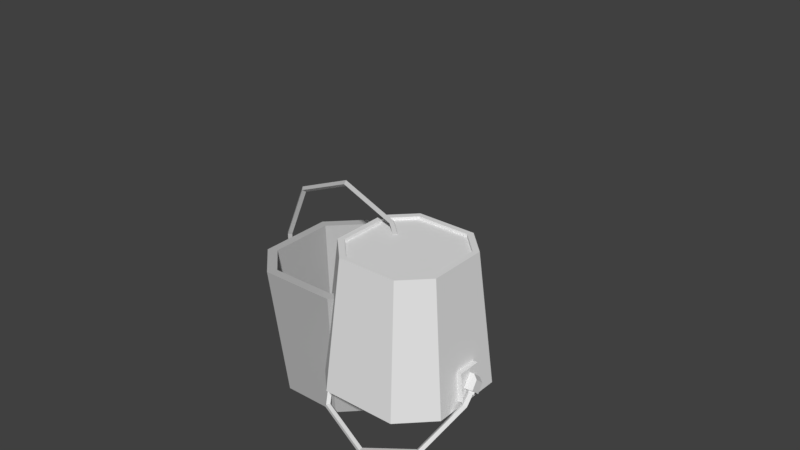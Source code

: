 # Source: bucket.blend  (saved by Blender 2.78.0; exported with 4.5.12 LTS)
import bpy
from mathutils import Matrix  # noqa: F401  (used for matrix-valued properties, if any)

bpy.ops.wm.read_factory_settings(use_empty=True)
scene = bpy.context.scene
scene.name = 'Scene'

# ---- collections
col_collection_1 = bpy.data.collections.new('Collection 1'); scene.collection.children.link(col_collection_1)

# ---- materials (node trees are filled in below, after node groups)
mat_brown = bpy.data.materials.new('Brown')
mat_brown.alpha_threshold = 0.0
mat_brown.use_transparent_shadow = False
mat_brown.diffuse_color = (0.75, 0.1875, 0.1875, 1.0)
mat_brown.roughness = 0.5
mat_material = bpy.data.materials.new('Material')
mat_material.alpha_threshold = 0.0
mat_material.use_transparent_shadow = False
mat_material.roughness = 0.5
mat_material.line_color = (0.0, 0.0, 0.0, 1.0)
mat_grey50 = bpy.data.materials.new('grey50')
mat_grey50.alpha_threshold = 0.0
mat_grey50.use_transparent_shadow = False
mat_grey50.diffuse_color = (0.5, 0.5, 0.5, 1.0)
mat_grey50.roughness = 0.5
mat_grey75 = bpy.data.materials.new('grey75')
mat_grey75.alpha_threshold = 0.0
mat_grey75.use_transparent_shadow = False
mat_grey75.diffuse_color = (0.25, 0.25, 0.25, 1.0)
mat_grey75.roughness = 0.5

# ---- material node trees

# ---- world
world_world = bpy.data.worlds.new('World'); scene.world = world_world
world_world.color = (0.05088, 0.05088, 0.05088)
world_world.use_sun_shadow = False
world_world.sun_shadow_jitter_overblur = 0.0
world_world.cycles.sampling_method = 'MANUAL'
world_world.light_settings.ao_factor = 0.4

# ---- meshes
me_mesh_001 = bpy.data.meshes.new('Mesh.001')
me_mesh_001.from_pydata([(-1.0, -1.0, 0.0), (1.0, -1.0, 0.0), (1.0, 1.0, 0.0), (-1.0, 1.0, 0.0), (-1.0, -1.0, 2.0), (1.0, -1.0, 2.0), (1.0, 1.0, 2.0), (-1.0, 1.0, 2.0)], [], [])
me_mesh_001.use_remesh_preserve_volume = False
me_mesh_001.use_remesh_preserve_attributes = False
me_mesh_001.use_mirror_vertex_groups = False
me_mesh_001.update()
me_mesh = bpy.data.meshes.new('Mesh')
me_mesh.from_pydata([(0.2041, -0.3683, 0.17), (0.2551, -0.461, -0.73), (0.4635, -0.2527, -0.73), (0.3708, -0.2016, 0.17), (0.3708, 0.2066, 0.17), (0.2041, 0.3732, 0.17), (-0.2041, 0.3732, 0.17), (-0.3708, 0.2066, 0.17), (-0.3708, -0.2016, 0.17), (-0.2041, -0.3683, 0.17), (-0.2551, -0.461, -0.73), (0.2232, 0.4079, -0.73), (-0.2232, 0.4079, -0.73), (-0.4055, 0.2256, -0.73), (-0.4635, 0.2576, -0.73), (-0.2551, 0.4659, -0.73), (0.2551, 0.4659, -0.73), (0.4635, 0.2576, -0.73), (0.4055, -0.2207, -0.73), (0.4055, 0.2256, -0.73), (-0.4055, -0.2207, -0.73), (-0.2232, -0.403, -0.73), (0.2232, -0.403, -0.73), (-0.4635, -0.2527, -0.73), (0.1837, -0.3312, 0.106), (0.3337, -0.1812, 0.106), (0.3337, 0.1861, 0.106), (-0.1837, -0.3312, 0.106), (-0.3337, -0.1812, 0.106), (-0.3337, 0.1861, 0.106), (-0.1837, 0.3362, 0.106), (0.1837, 0.3362, 0.106), (0.1837, -0.3312, 0.17), (0.3337, -0.1812, 0.17), (-0.1837, -0.3312, 0.17), (0.3337, 0.1861, 0.17), (0.1837, 0.3362, 0.17), (-0.1837, 0.3362, 0.17), (-0.3337, 0.1861, 0.17), (-0.3337, -0.1812, 0.17), (0.1837, -0.3312, 0.15), (0.3337, -0.1812, 0.15), (-0.1837, -0.3312, 0.15), (0.3337, 0.1861, 0.15), (0.1837, 0.3362, 0.15), (-0.1837, 0.3362, 0.15), (-0.3337, 0.1861, 0.15), (-0.3337, -0.1812, 0.15), (0.4245, 0.08246, -0.4925), (0.4419, 0.08246, -0.6917), (0.4245, -0.07754, -0.4925), (0.4419, -0.07754, -0.6917), (0.4723, 0.08246, -0.4883), (0.4898, 0.08246, -0.6875), (0.4723, -0.07754, -0.4883), (0.4898, -0.07754, -0.6875), (0.4854, -0.06551, -0.5888), (0.4767, 0.00115, -0.5148), (0.4854, -0.006057, -0.6423), (0.4767, 0.0606, -0.5683), (0.5452, -0.06201, -0.5849), (0.5452, -0.002558, -0.6384), (-0.4245, -0.07754, -0.4925), (-0.4419, -0.07754, -0.6917), (-0.4245, 0.08246, -0.4925), (-0.4419, 0.08246, -0.6917), (-0.4723, -0.07754, -0.4883), (-0.4898, -0.07754, -0.6875), (-0.4723, 0.08246, -0.4883), (-0.4898, 0.08246, -0.6875), (-0.4854, -0.006057, -0.6423), (-0.4767, 0.0606, -0.5683), (-0.4854, -0.06551, -0.5888), (-0.4767, 0.00115, -0.5148), (-0.5452, -0.002558, -0.6384), (-0.5452, -0.06201, -0.5849), (0.5153, -0.05886, -0.6113), (0.5153, -0.1124, -0.6708), (0.5353, -0.044, -0.6247), (0.5353, -0.09753, -0.6841), (0.5153, -0.02914, -0.6381), (0.5153, -0.08267, -0.6975), (0.4953, -0.044, -0.6247), (0.4953, -0.09753, -0.6841), (0.3644, -0.3562, -0.9415), (0.3785, -0.3508, -0.9654), (0.3644, -0.3265, -0.9683), (0.3502, -0.3319, -0.9444), (0.0, -0.4572, -1.054), (0.0, -0.4557, -1.082), (0.0, -0.4275, -1.08), (0.0, -0.4289, -1.052), (-0.3644, -0.3562, -0.9415), (-0.3785, -0.3508, -0.9654), (-0.3644, -0.3265, -0.9683), (-0.3502, -0.3319, -0.9444), (-0.5153, -0.1124, -0.6708), (-0.5353, -0.09753, -0.6841), (-0.5153, -0.08267, -0.6975), (-0.4953, -0.09753, -0.6841), (-0.5353, -0.044, -0.6247), (-0.5153, -0.05886, -0.6113), (-0.5153, -0.02914, -0.6381), (-0.4953, -0.044, -0.6247), (0.539, -0.0149, -0.5326), (0.5072, 0.002938, -0.5128), (0.5072, 0.06239, -0.5663), (0.539, 0.04455, -0.5861), (-0.539, 0.04455, -0.5861), (-0.5072, 0.06239, -0.5663), (-0.5072, 0.002938, -0.5128), (-0.539, -0.0149, -0.5326), (0.4893, -0.02393, -0.6024), (0.4893, -0.044, -0.6247), (-0.4893, -0.02393, -0.6024), (-0.5153, -0.004606, -0.6198), (0.5153, -0.06332, -0.6073), (0.5153, -0.04325, -0.585), (-0.5413, -0.02393, -0.6024), (-0.5153, -0.04325, -0.585), (0.5413, -0.02393, -0.6024), (0.5153, -0.004606, -0.6198), (0.5413, -0.044, -0.6247), (0.5153, -0.02468, -0.6421), (-0.5413, -0.044, -0.6247), (-0.5153, -0.06332, -0.6073), (-0.5153, -0.02468, -0.6421), (-0.4893, -0.044, -0.6247)], [], [(0, 1, 2, 3), (8, 9, 34, 39), (9, 10, 1, 0), (15, 16, 11, 12), (3, 2, 17, 4), (4, 17, 16, 5), (5, 16, 15, 6), (6, 15, 14, 7), (7, 14, 23, 8), (8, 23, 10, 9), (18, 22, 24, 25), (19, 18, 25, 26), (24, 27, 28, 25), (22, 21, 27, 24), (11, 19, 26, 31), (12, 11, 31, 30), (13, 12, 30, 29), (20, 13, 29, 28), (21, 20, 28, 27), (1, 10, 21, 22), (13, 20, 23, 14), (22, 18, 2, 1), (16, 17, 19, 11), (18, 19, 17, 2), (20, 21, 10, 23), (14, 15, 12, 13), (37, 38, 46, 45), (26, 29, 30, 31), (25, 28, 29, 26), (7, 8, 39, 38), (9, 0, 32, 34), (6, 7, 38, 37), (5, 6, 37, 36), (4, 5, 36, 35), (3, 4, 35, 33), (0, 3, 33, 32), (40, 41, 43, 44, 45, 46, 47, 42), (35, 36, 44, 43), (34, 32, 40, 42), (38, 39, 47, 46), (36, 37, 45, 44), (33, 35, 43, 41), (32, 33, 41, 40), (39, 34, 42, 47), (49, 51, 50, 48), (51, 55, 54, 50), (53, 49, 48, 52), (48, 50, 54, 52), (53, 55, 51, 49), (74, 75, 111, 108), (59, 57, 105, 106), (58, 59, 106, 107, 61), (57, 56, 60, 104, 105), (56, 58, 61, 60), (63, 65, 64, 62), (65, 69, 68, 64), (67, 63, 62, 66), (62, 64, 68, 66), (67, 69, 65, 63), (52, 54, 55, 53), (73, 71, 109, 110), (72, 73, 110, 111, 75), (71, 70, 74, 108, 109), (70, 72, 75, 74), (76, 77, 79, 78), (78, 79, 81, 80), (83, 81, 86, 87), (80, 81, 83, 82), (82, 83, 77, 76), (84, 87, 91, 88), (77, 83, 87, 84), (81, 79, 85, 86), (79, 77, 84, 85), (90, 89, 93, 94), (86, 85, 89, 90), (87, 86, 90, 91), (85, 84, 88, 89), (95, 94, 98, 99), (91, 90, 94, 95), (89, 88, 92, 93), (88, 91, 95, 92), (96, 99, 103, 101), (93, 92, 96, 97), (92, 95, 99, 96), (94, 93, 97, 98), (102, 100, 124, 126), (98, 97, 100, 102), (99, 98, 102, 103), (97, 96, 101, 100), (106, 105, 104, 107), (110, 109, 108, 111), (60, 61, 107, 104), (101, 103, 127, 125), (80, 82, 113, 123), (76, 78, 122, 116), (100, 101, 125, 124), (103, 102, 126, 127), (78, 80, 123, 122), (82, 76, 116, 113), (117, 120, 121, 112), (122, 123, 121, 120), (113, 116, 117, 112), (118, 119, 114, 115), (127, 126, 115, 114), (124, 125, 119, 118), (116, 122, 120, 117), (123, 113, 112, 121), (125, 127, 114, 119), (126, 124, 118, 115), (66, 68, 69, 67), (57, 59, 58, 56), (71, 73, 72, 70)])
me_mesh.polygons.foreach_set('material_index', [1, 1, 1, 1, 1, 1, 1, 1, 1, 1, 1, 1, 1, 1, 1, 1, 1, 1, 1, 1, 1, 1, 1, 1, 1, 1, 1, 1, 1, 1, 1, 1, 1, 1, 1, 1, 1, 1, 1, 1, 1, 1, 1, 1, 1, 1, 1, 1, 1, 1, 1, 1, 1, 1, 1, 1, 1, 1, 1, 1, 1, 1, 1, 1, 1, 1, 1, 1, 1, 1, 1, 1, 1, 1, 1, 1, 1, 1, 1, 1, 1, 1, 1, 1, 1, 1, 1, 1, 1, 1, 1, 1, 1, 1, 1, 1, 1, 1, 1, 1, 1, 1, 1, 1, 1, 1, 1, 1, 1, 1, 1, 1])
me_mesh.materials.append(mat_brown)
me_mesh.materials.append(mat_material)
me_mesh.use_remesh_preserve_volume = False
me_mesh.use_remesh_preserve_attributes = False
me_mesh.use_mirror_vertex_groups = False
me_mesh.update()
me_cube = bpy.data.meshes.new('Cube')
me_cube.from_pydata([(-0.3659, 0.4708, -0.7), (-0.3149, 0.5635, 0.2), (-0.1065, 0.3551, 0.2), (-0.1992, 0.3041, -0.7), (-0.1992, -0.1041, -0.7), (-0.3659, -0.2708, -0.7), (-0.7741, -0.2708, -0.7), (-0.9408, -0.1041, -0.7), (-0.9408, 0.3041, -0.7), (-0.7741, 0.4708, -0.7), (-0.8251, 0.5635, 0.2), (-0.3468, -0.3055, 0.2), (-0.7932, -0.3055, 0.2), (-0.9755, -0.1232, 0.2), (-1.033, -0.1551, 0.2), (-0.8251, -0.3635, 0.2), (-0.3149, -0.3635, 0.2), (-0.1065, -0.1551, 0.2), (-0.1645, 0.3232, 0.2), (-0.1645, -0.1232, 0.2), (-0.9755, 0.3232, 0.2), (-0.7932, 0.5055, 0.2), (-0.3468, 0.5055, 0.2), (-1.033, 0.3551, 0.2), (-0.3863, 0.4337, -0.636), (-0.2363, 0.2837, -0.636), (-0.2363, -0.08369, -0.636), (-0.7537, 0.4337, -0.636), (-0.9037, 0.2837, -0.636), (-0.9037, -0.08369, -0.636), (-0.7537, -0.2337, -0.636), (-0.3863, -0.2337, -0.636), (-0.3863, 0.4337, -0.7), (-0.2363, 0.2837, -0.7), (-0.7537, 0.4337, -0.7), (-0.2363, -0.08369, -0.7), (-0.3863, -0.2337, -0.7), (-0.7537, -0.2337, -0.7), (-0.9037, -0.08369, -0.7), (-0.9037, 0.2837, -0.7), (-0.3863, 0.4337, -0.68), (-0.2363, 0.2837, -0.68), (-0.7537, 0.4337, -0.68), (-0.2363, -0.08369, -0.68), (-0.3863, -0.2337, -0.68), (-0.7537, -0.2337, -0.68), (-0.9037, -0.08369, -0.68), (-0.9037, 0.2837, -0.68), (-0.1455, 0.02, -0.03753), (-0.1281, 0.02, 0.1617), (-0.1455, 0.18, -0.03753), (-0.1281, 0.18, 0.1617), (-0.09767, 0.02, -0.04171), (-0.08024, 0.02, 0.1575), (-0.09767, 0.18, -0.04171), (-0.08024, 0.18, 0.1575), (-0.0846, 0.14, 0.1077), (-0.09331, 0.14, 0.008099), (-0.0846, 0.06, 0.1077), (-0.09331, 0.06, 0.008099), (-0.02483, 0.14, 0.1025), (-0.02483, 0.06, 0.1025), (-0.9945, 0.18, -0.03753), (-1.012, 0.18, 0.1617), (-0.9945, 0.02, -0.03753), (-1.012, 0.02, 0.1617), (-1.042, 0.18, -0.04171), (-1.06, 0.18, 0.1575), (-1.042, 0.02, -0.04171), (-1.06, 0.02, 0.1575), (-1.055, 0.06, 0.1077), (-1.047, 0.06, 0.008098), (-1.055, 0.14, 0.1077), (-1.047, 0.14, 0.008098), (-1.115, 0.06, 0.1025), (-1.115, 0.14, 0.1025), (-0.05471, 0.12, 0.12), (-0.05471, 0.12, 0.2), (-0.03471, 0.1, 0.12), (-0.03471, 0.1, 0.2), (-0.05471, 0.08, 0.12), (-0.05471, 0.08, 0.2), (-0.07471, 0.1, 0.12), (-0.07471, 0.1, 0.2), (-0.2056, 0.12, 0.5644), (-0.1915, 0.1, 0.5785), (-0.2056, 0.08, 0.5644), (-0.2198, 0.1, 0.5502), (-0.57, 0.12, 0.7153), (-0.57, 0.1, 0.7353), (-0.57, 0.08, 0.7153), (-0.57, 0.1, 0.6953), (-0.9344, 0.12, 0.5644), (-0.9485, 0.1, 0.5785), (-0.9344, 0.08, 0.5644), (-0.9202, 0.1, 0.5502), (-1.085, 0.12, 0.2), (-1.105, 0.1, 0.2), (-1.085, 0.08, 0.2), (-1.065, 0.1, 0.2), (-1.105, 0.1, 0.12), (-1.085, 0.12, 0.12), (-1.085, 0.08, 0.12), (-1.065, 0.1, 0.12), (-0.03098, 0.14, 0.03209), (-0.06276, 0.14, 0.005425), (-0.06276, 0.06, 0.005425), (-0.03098, 0.06, 0.03209), (-1.109, 0.06, 0.03209), (-1.077, 0.06, 0.005425), (-1.077, 0.14, 0.005425), (-1.109, 0.14, 0.03209), (-0.08071, 0.1, 0.09), (-0.08071, 0.1, 0.12), (-1.059, 0.1, 0.09), (-1.085, 0.074, 0.09), (-0.05471, 0.126, 0.12), (-0.05471, 0.126, 0.09), (-1.111, 0.1, 0.09), (-1.085, 0.126, 0.09), (-0.02871, 0.1, 0.09), (-0.05471, 0.074, 0.09), (-0.02871, 0.1, 0.12), (-0.05471, 0.074, 0.12), (-1.111, 0.1, 0.12), (-1.085, 0.126, 0.12), (-1.085, 0.074, 0.12), (-1.059, 0.1, 0.12)], [], [(0, 1, 2, 3), (8, 9, 34, 39), (9, 10, 1, 0), (15, 16, 11, 12), (3, 2, 17, 4), (4, 17, 16, 5), (5, 16, 15, 6), (6, 15, 14, 7), (7, 14, 23, 8), (8, 23, 10, 9), (18, 22, 24, 25), (19, 18, 25, 26), (24, 27, 28, 25), (22, 21, 27, 24), (11, 19, 26, 31), (12, 11, 31, 30), (13, 12, 30, 29), (20, 13, 29, 28), (21, 20, 28, 27), (1, 10, 21, 22), (13, 20, 23, 14), (22, 18, 2, 1), (16, 17, 19, 11), (18, 19, 17, 2), (20, 21, 10, 23), (14, 15, 12, 13), (37, 38, 46, 45), (26, 29, 30, 31), (25, 28, 29, 26), (7, 8, 39, 38), (9, 0, 32, 34), (6, 7, 38, 37), (5, 6, 37, 36), (4, 5, 36, 35), (3, 4, 35, 33), (0, 3, 33, 32), (40, 41, 43, 44, 45, 46, 47, 42), (35, 36, 44, 43), (34, 32, 40, 42), (38, 39, 47, 46), (36, 37, 45, 44), (33, 35, 43, 41), (32, 33, 41, 40), (39, 34, 42, 47), (49, 51, 50, 48), (51, 55, 54, 50), (52, 54, 57, 59), (53, 49, 48, 52), (48, 50, 54, 52), (53, 55, 51, 49), (74, 75, 111, 108), (55, 53, 58, 56), (54, 55, 56, 57), (53, 52, 59, 58), (59, 57, 105, 106), (58, 59, 106, 107, 61), (57, 56, 60, 104, 105), (56, 58, 61, 60), (63, 65, 64, 62), (65, 69, 68, 64), (66, 68, 71, 73), (67, 63, 62, 66), (62, 64, 68, 66), (67, 69, 65, 63), (69, 67, 72, 70), (68, 69, 70, 71), (67, 66, 73, 72), (73, 71, 109, 110), (72, 73, 110, 111, 75), (71, 70, 74, 108, 109), (70, 72, 75, 74), (76, 77, 79, 78), (78, 79, 81, 80), (83, 81, 86, 87), (80, 81, 83, 82), (82, 83, 77, 76), (84, 87, 91, 88), (77, 83, 87, 84), (81, 79, 85, 86), (79, 77, 84, 85), (90, 89, 93, 94), (86, 85, 89, 90), (87, 86, 90, 91), (85, 84, 88, 89), (95, 94, 98, 99), (91, 90, 94, 95), (89, 88, 92, 93), (88, 91, 95, 92), (96, 99, 103, 101), (93, 92, 96, 97), (92, 95, 99, 96), (94, 93, 97, 98), (102, 100, 124, 126), (98, 97, 100, 102), (99, 98, 102, 103), (97, 96, 101, 100), (106, 105, 104, 107), (110, 109, 108, 111), (60, 61, 107, 104), (101, 103, 127, 125), (80, 82, 113, 123), (76, 78, 122, 116), (100, 101, 125, 124), (103, 102, 126, 127), (78, 80, 123, 122), (82, 76, 116, 113), (117, 120, 121, 112), (122, 123, 121, 120), (113, 116, 117, 112), (118, 119, 114, 115), (127, 126, 115, 114), (124, 125, 119, 118), (116, 122, 120, 117), (123, 113, 112, 121), (125, 127, 114, 119), (126, 124, 118, 115)])
me_cube.polygons.foreach_set('material_index', [0, 0, 0, 0, 0, 0, 0, 0, 0, 0, 0, 0, 0, 0, 0, 0, 0, 0, 0, 0, 0, 0, 0, 0, 0, 0, 0, 0, 0, 0, 0, 0, 0, 0, 0, 0, 0, 0, 0, 0, 0, 0, 0, 0, 1, 1, 1, 1, 1, 1, 0, 1, 1, 1, 0, 0, 0, 0, 1, 1, 1, 1, 1, 1, 1, 1, 1, 0, 0, 0, 0, 0, 0, 0, 0, 0, 0, 0, 0, 0, 0, 0, 0, 0, 0, 0, 0, 0, 0, 0, 0, 0, 0, 0, 0, 0, 0, 0, 0, 0, 0, 0, 0, 0, 0, 0, 0, 0, 0, 0, 0, 0, 0, 0, 0, 0])
me_cube.materials.append(mat_grey50)
me_cube.materials.append(mat_grey75)
me_cube.use_remesh_preserve_volume = False
me_cube.use_remesh_preserve_attributes = False
me_cube.use_mirror_vertex_groups = False
me_cube.update()

# ---- objects
ob_bounds = bpy.data.objects.new('bounds', me_mesh_001)
ob_base01 = bpy.data.objects.new('base01', None)
ob_start01 = bpy.data.objects.new('start01', None)
ob_buckethair10 = bpy.data.objects.new('BucketHair10', None)
ob_buckethair = bpy.data.objects.new('BucketHair', me_mesh)
ob_bucketitem = bpy.data.objects.new('bucketItem', me_cube)

# ---- transforms, parenting, visibility, modifiers, constraints
ob_bounds.location = (0.0, 0.0, 0.0)
ob_bounds.display_type = 'BOUNDS'
ob_bounds.lineart.crease_threshold = 0.0
ob_base01.location = (0.0, 0.0, 1.0)
ob_base01.rotation_mode = 'QUATERNION'
ob_base01.rotation_quaternion = (-1.0, 0.0, 0.0, 0.0)
ob_base01.empty_display_type = 'SINGLE_ARROW'
ob_base01.empty_display_size = 0.5
ob_base01.empty_image_offset = (0.0, 0.0)
ob_base01.lineart.crease_threshold = 0.0
ob_start01.parent = ob_base01
ob_start01.location = (0.0, 0.0, 0.0)
ob_start01.rotation_mode = 'QUATERNION'
ob_start01.rotation_quaternion = (-1.0, 0.0, 0.0, 0.0)
ob_start01.empty_display_type = 'SINGLE_ARROW'
ob_start01.empty_display_size = 0.5
ob_start01.empty_image_offset = (0.0, 0.0)
ob_start01.lineart.crease_threshold = 0.0
ob_buckethair10.parent = ob_start01
ob_buckethair10.location = (0.0, 2.841e-08, -0.65)
ob_buckethair10.rotation_mode = 'QUATERNION'
ob_buckethair10.rotation_quaternion = (-1.0, 0.0, 0.0, 0.0)
ob_buckethair10.empty_display_type = 'SINGLE_ARROW'
ob_buckethair10.empty_display_size = 0.5
ob_buckethair10.empty_image_offset = (0.0, 0.0)
ob_buckethair10.lineart.crease_threshold = 0.0
ob_buckethair.parent = ob_buckethair10
ob_buckethair.location = (0.0, 0.0, 0.0)
ob_buckethair.lineart.crease_threshold = 0.0
ob_bucketitem.location = (0.0, 0.0, 0.0)
ob_bucketitem.lock_rotations_4d = False
ob_bucketitem.empty_display_type = 'ARROWS'
ob_bucketitem.lineart.crease_threshold = 0.0

# ---- collection membership
col_collection_1.objects.link(ob_bounds)
col_collection_1.objects.link(ob_base01)
col_collection_1.objects.link(ob_start01)
col_collection_1.objects.link(ob_buckethair10)
col_collection_1.objects.link(ob_buckethair)
col_collection_1.objects.link(ob_bucketitem)

# ---- scene / render settings (as saved in the file)
scene.frame_start = 1; scene.frame_end = 250; scene.frame_set(1)
scene.render.engine = 'BLENDER_EEVEE_NEXT'
scene.render.resolution_percentage = 50
scene.render.dither_intensity = 0.0
scene.cycles.use_denoising = False
scene.cycles.samples = 128
scene.cycles.sampling_pattern = 'TABULATED_SOBOL'
scene.cycles.light_sampling_threshold = 0.0
scene.cycles.use_adaptive_sampling = False
scene.cycles.use_light_tree = False
scene.cycles.blur_glossy = 0.0
scene.cycles.sample_clamp_indirect = 0.0
scene.view_settings.view_transform = 'Standard'
bpy.context.view_layer.update()

# ---- added for rendering (the .blend has no active camera and no usable light): camera, sun
cam_auto = bpy.data.cameras.new('AutoCamera')
cam_auto.lens = 50.0
cam_auto.sensor_width = 36.0
cam_auto.clip_end = 1000.0
ob_auto_camera = bpy.data.objects.new('AutoCamera', cam_auto)
scene.collection.objects.link(ob_auto_camera)
ob_auto_camera.location = (3.63606, -4.43238, 3.58896)
ob_auto_camera.rotation_euler = (1.09748, -7.21219e-08, 0.694738)
scene.camera = ob_auto_camera
light_auto_sun = bpy.data.lights.new('AutoSun', 'SUN')
light_auto_sun.energy = 3.0
light_auto_sun.angle = 0.0523599
ob_auto_sun = bpy.data.objects.new('AutoSun', light_auto_sun)
scene.collection.objects.link(ob_auto_sun)
ob_auto_sun.rotation_euler = (0.872665, 0.174533, 0.523599)
bpy.context.view_layer.update()
